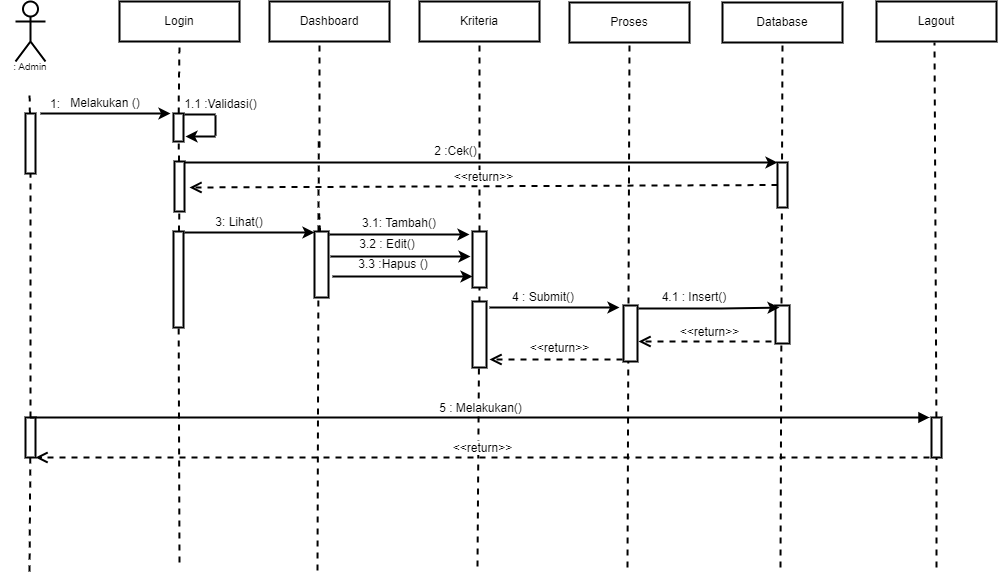

The diagram above was exported from draw.io. Its source (the exported page's mxGraphModel, read from the mxfile embedded in the PNG):
<mxGraphModel dx="818" dy="820" grid="1" gridSize="10" guides="1" tooltips="1" connect="1" arrows="1" fold="1" page="1" pageScale="1" pageWidth="1169" pageHeight="827" math="0" shadow="0">
  <root>
    <mxCell id="0" />
    <mxCell id="1" parent="0" />
    <mxCell id="n1Wdu7RdV2D3yD4-LwiX-2" value="&lt;br&gt;&lt;br&gt;&lt;br&gt;&lt;br&gt;&lt;br&gt;" style="shape=umlActor;verticalLabelPosition=bottom;verticalAlign=top;html=1;outlineConnect=0;strokeWidth=2;" parent="1" vertex="1">
      <mxGeometry x="119" y="100" width="30" height="60" as="geometry" />
    </mxCell>
    <mxCell id="n1Wdu7RdV2D3yD4-LwiX-3" value="Login" style="rounded=0;whiteSpace=wrap;html=1;strokeWidth=2;" parent="1" vertex="1">
      <mxGeometry x="223" y="100" width="120" height="40" as="geometry" />
    </mxCell>
    <mxCell id="n1Wdu7RdV2D3yD4-LwiX-4" value="Dashboard" style="rounded=0;whiteSpace=wrap;html=1;strokeWidth=2;" parent="1" vertex="1">
      <mxGeometry x="373" y="100" width="120" height="40" as="geometry" />
    </mxCell>
    <mxCell id="n1Wdu7RdV2D3yD4-LwiX-5" value="Kriteria" style="rounded=0;whiteSpace=wrap;html=1;strokeWidth=2;" parent="1" vertex="1">
      <mxGeometry x="523" y="100" width="120" height="40" as="geometry" />
    </mxCell>
    <mxCell id="n1Wdu7RdV2D3yD4-LwiX-6" value="Lagout" style="rounded=0;whiteSpace=wrap;html=1;strokeWidth=2;" parent="1" vertex="1">
      <mxGeometry x="980" y="100" width="120" height="40" as="geometry" />
    </mxCell>
    <mxCell id="n1Wdu7RdV2D3yD4-LwiX-7" value="" style="endArrow=none;dashed=1;html=1;rounded=0;startArrow=none;strokeWidth=2;" parent="1" source="n1Wdu7RdV2D3yD4-LwiX-8" edge="1">
      <mxGeometry width="50" height="50" relative="1" as="geometry">
        <mxPoint x="133" y="520" as="sourcePoint" />
        <mxPoint x="133" y="190" as="targetPoint" />
      </mxGeometry>
    </mxCell>
    <mxCell id="n1Wdu7RdV2D3yD4-LwiX-8" value="" style="rounded=0;whiteSpace=wrap;html=1;strokeWidth=2;" parent="1" vertex="1">
      <mxGeometry x="129" y="212" width="10" height="60" as="geometry" />
    </mxCell>
    <mxCell id="n1Wdu7RdV2D3yD4-LwiX-9" value="" style="endArrow=none;dashed=1;html=1;rounded=0;strokeWidth=2;startArrow=none;" parent="1" source="n1Wdu7RdV2D3yD4-LwiX-61" target="n1Wdu7RdV2D3yD4-LwiX-8" edge="1">
      <mxGeometry width="50" height="50" relative="1" as="geometry">
        <mxPoint x="133" y="670" as="sourcePoint" />
        <mxPoint x="133" y="190" as="targetPoint" />
      </mxGeometry>
    </mxCell>
    <mxCell id="n1Wdu7RdV2D3yD4-LwiX-10" value="" style="endArrow=none;dashed=1;html=1;rounded=0;startArrow=none;entryX=0.5;entryY=1;entryDx=0;entryDy=0;strokeWidth=2;" parent="1" source="n1Wdu7RdV2D3yD4-LwiX-11" target="n1Wdu7RdV2D3yD4-LwiX-3" edge="1">
      <mxGeometry width="50" height="50" relative="1" as="geometry">
        <mxPoint x="281" y="520" as="sourcePoint" />
        <mxPoint x="281" y="190" as="targetPoint" />
      </mxGeometry>
    </mxCell>
    <mxCell id="n1Wdu7RdV2D3yD4-LwiX-11" value="" style="rounded=0;whiteSpace=wrap;html=1;strokeWidth=2;" parent="1" vertex="1">
      <mxGeometry x="277" y="212" width="10" height="28" as="geometry" />
    </mxCell>
    <mxCell id="n1Wdu7RdV2D3yD4-LwiX-12" value="" style="endArrow=none;dashed=1;html=1;rounded=0;startArrow=none;strokeWidth=2;" parent="1" source="n1Wdu7RdV2D3yD4-LwiX-16" target="n1Wdu7RdV2D3yD4-LwiX-11" edge="1">
      <mxGeometry width="50" height="50" relative="1" as="geometry">
        <mxPoint x="281" y="520" as="sourcePoint" />
        <mxPoint x="281" y="190" as="targetPoint" />
      </mxGeometry>
    </mxCell>
    <mxCell id="n1Wdu7RdV2D3yD4-LwiX-13" value="" style="endArrow=classic;html=1;rounded=0;strokeWidth=2;" parent="1" edge="1">
      <mxGeometry width="50" height="50" relative="1" as="geometry">
        <mxPoint x="144" y="212" as="sourcePoint" />
        <mxPoint x="274" y="212" as="targetPoint" />
      </mxGeometry>
    </mxCell>
    <mxCell id="n1Wdu7RdV2D3yD4-LwiX-14" value="1:" style="text;html=1;strokeColor=none;fillColor=none;align=center;verticalAlign=middle;whiteSpace=wrap;rounded=0;strokeWidth=2;" parent="1" vertex="1">
      <mxGeometry x="129" y="194" width="60" height="18" as="geometry" />
    </mxCell>
    <mxCell id="n1Wdu7RdV2D3yD4-LwiX-15" value="Melakukan ()" style="text;html=1;strokeColor=none;fillColor=none;align=center;verticalAlign=middle;whiteSpace=wrap;rounded=0;strokeWidth=2;" parent="1" vertex="1">
      <mxGeometry x="164" y="192" width="90" height="20" as="geometry" />
    </mxCell>
    <mxCell id="n1Wdu7RdV2D3yD4-LwiX-16" value="" style="rounded=0;whiteSpace=wrap;html=1;strokeWidth=2;" parent="1" vertex="1">
      <mxGeometry x="278" y="260" width="10" height="50" as="geometry" />
    </mxCell>
    <mxCell id="n1Wdu7RdV2D3yD4-LwiX-17" value="" style="endArrow=none;dashed=1;html=1;rounded=0;startArrow=none;strokeWidth=2;" parent="1" source="n1Wdu7RdV2D3yD4-LwiX-18" target="n1Wdu7RdV2D3yD4-LwiX-16" edge="1">
      <mxGeometry width="50" height="50" relative="1" as="geometry">
        <mxPoint x="281" y="520" as="sourcePoint" />
        <mxPoint x="281.95238095238096" y="240" as="targetPoint" />
      </mxGeometry>
    </mxCell>
    <mxCell id="n1Wdu7RdV2D3yD4-LwiX-18" value="" style="rounded=0;whiteSpace=wrap;html=1;strokeWidth=2;" parent="1" vertex="1">
      <mxGeometry x="277" y="330" width="10" height="96" as="geometry" />
    </mxCell>
    <mxCell id="n1Wdu7RdV2D3yD4-LwiX-19" value="" style="endArrow=none;dashed=1;html=1;rounded=0;strokeWidth=2;" parent="1" target="n1Wdu7RdV2D3yD4-LwiX-18" edge="1">
      <mxGeometry width="50" height="50" relative="1" as="geometry">
        <mxPoint x="283" y="661" as="sourcePoint" />
        <mxPoint x="282.7872340425531" y="310" as="targetPoint" />
      </mxGeometry>
    </mxCell>
    <mxCell id="n1Wdu7RdV2D3yD4-LwiX-20" value="" style="endArrow=none;dashed=1;html=1;rounded=0;startArrow=none;entryX=0.5;entryY=1;entryDx=0;entryDy=0;strokeWidth=2;" parent="1" edge="1">
      <mxGeometry width="50" height="50" relative="1" as="geometry">
        <mxPoint x="423" y="246" as="sourcePoint" />
        <mxPoint x="423" y="140" as="targetPoint" />
      </mxGeometry>
    </mxCell>
    <mxCell id="n1Wdu7RdV2D3yD4-LwiX-21" value="" style="endArrow=none;dashed=1;html=1;rounded=0;startArrow=none;exitX=0.5;exitY=0;exitDx=0;exitDy=0;strokeWidth=2;" parent="1" edge="1">
      <mxGeometry width="50" height="50" relative="1" as="geometry">
        <mxPoint x="422" y="330" as="sourcePoint" />
        <mxPoint x="422.2372881355932" y="240" as="targetPoint" />
      </mxGeometry>
    </mxCell>
    <mxCell id="n1Wdu7RdV2D3yD4-LwiX-22" value="" style="endArrow=none;dashed=1;html=1;rounded=0;startArrow=none;strokeWidth=2;" parent="1" source="n1Wdu7RdV2D3yD4-LwiX-43" edge="1">
      <mxGeometry width="50" height="50" relative="1" as="geometry">
        <mxPoint x="423" y="386" as="sourcePoint" />
        <mxPoint x="422.6428571428571" y="310" as="targetPoint" />
      </mxGeometry>
    </mxCell>
    <mxCell id="n1Wdu7RdV2D3yD4-LwiX-23" value="" style="endArrow=none;dashed=1;html=1;rounded=0;strokeWidth=2;" parent="1" edge="1">
      <mxGeometry width="50" height="50" relative="1" as="geometry">
        <mxPoint x="421" y="669" as="sourcePoint" />
        <mxPoint x="421.9203821656049" y="380" as="targetPoint" />
      </mxGeometry>
    </mxCell>
    <mxCell id="n1Wdu7RdV2D3yD4-LwiX-24" value="" style="endArrow=classic;html=1;rounded=0;exitX=1;exitY=0;exitDx=0;exitDy=0;entryX=0;entryY=0;entryDx=0;entryDy=0;strokeWidth=2;" parent="1" target="n1Wdu7RdV2D3yD4-LwiX-39" edge="1">
      <mxGeometry width="50" height="50" relative="1" as="geometry">
        <mxPoint x="288" y="261" as="sourcePoint" />
        <mxPoint x="578" y="260" as="targetPoint" />
      </mxGeometry>
    </mxCell>
    <mxCell id="n1Wdu7RdV2D3yD4-LwiX-25" value="&lt;span style=&quot;&quot;&gt;1.1 :Validasi()&lt;/span&gt;" style="text;html=1;strokeColor=none;fillColor=none;align=center;verticalAlign=middle;whiteSpace=wrap;rounded=0;strokeWidth=2;" parent="1" vertex="1">
      <mxGeometry x="287" y="194" width="75" height="18" as="geometry" />
    </mxCell>
    <mxCell id="n1Wdu7RdV2D3yD4-LwiX-26" value="" style="endArrow=none;dashed=1;html=1;rounded=0;entryX=0.5;entryY=1;entryDx=0;entryDy=0;strokeWidth=2;startArrow=none;" parent="1" source="n1Wdu7RdV2D3yD4-LwiX-44" target="n1Wdu7RdV2D3yD4-LwiX-5" edge="1">
      <mxGeometry width="50" height="50" relative="1" as="geometry">
        <mxPoint x="581" y="665" as="sourcePoint" />
        <mxPoint x="581.929906542056" y="267" as="targetPoint" />
      </mxGeometry>
    </mxCell>
    <mxCell id="n1Wdu7RdV2D3yD4-LwiX-27" value="" style="endArrow=none;dashed=1;html=1;rounded=0;entryX=0.5;entryY=1;entryDx=0;entryDy=0;startArrow=none;strokeWidth=2;" parent="1" source="n1Wdu7RdV2D3yD4-LwiX-28" edge="1">
      <mxGeometry width="50" height="50" relative="1" as="geometry">
        <mxPoint x="1036" y="666" as="sourcePoint" />
        <mxPoint x="1038" y="141" as="targetPoint" />
      </mxGeometry>
    </mxCell>
    <mxCell id="n1Wdu7RdV2D3yD4-LwiX-28" value="" style="rounded=0;whiteSpace=wrap;html=1;strokeWidth=2;fontSize=10;" parent="1" vertex="1">
      <mxGeometry x="1035" y="516" width="10" height="40" as="geometry" />
    </mxCell>
    <mxCell id="n1Wdu7RdV2D3yD4-LwiX-29" value="" style="endArrow=none;dashed=1;html=1;rounded=0;entryX=0.5;entryY=1;entryDx=0;entryDy=0;strokeWidth=2;" parent="1" target="n1Wdu7RdV2D3yD4-LwiX-28" edge="1">
      <mxGeometry width="50" height="50" relative="1" as="geometry">
        <mxPoint x="1040" y="666" as="sourcePoint" />
        <mxPoint x="1038" y="141" as="targetPoint" />
      </mxGeometry>
    </mxCell>
    <mxCell id="n1Wdu7RdV2D3yD4-LwiX-30" value=": Admin" style="text;html=1;strokeColor=none;fillColor=none;align=center;verticalAlign=middle;whiteSpace=wrap;rounded=0;strokeWidth=1;fontSize=10;" parent="1" vertex="1">
      <mxGeometry x="104" y="160" width="60" height="10" as="geometry" />
    </mxCell>
    <mxCell id="n1Wdu7RdV2D3yD4-LwiX-31" value="Proses" style="rounded=0;whiteSpace=wrap;html=1;strokeWidth=2;" parent="1" vertex="1">
      <mxGeometry x="673" y="101" width="120" height="40" as="geometry" />
    </mxCell>
    <mxCell id="n1Wdu7RdV2D3yD4-LwiX-32" value="" style="endArrow=none;dashed=1;html=1;rounded=0;entryX=0.5;entryY=1;entryDx=0;entryDy=0;strokeWidth=2;" parent="1" target="n1Wdu7RdV2D3yD4-LwiX-31" edge="1">
      <mxGeometry width="50" height="50" relative="1" as="geometry">
        <mxPoint x="731" y="666.0000000000002" as="sourcePoint" />
        <mxPoint x="731.929906542056" y="268" as="targetPoint" />
      </mxGeometry>
    </mxCell>
    <mxCell id="n1Wdu7RdV2D3yD4-LwiX-33" value="" style="endArrow=none;html=1;rounded=0;exitX=0.5;exitY=0;exitDx=0;exitDy=0;strokeWidth=2;" parent="1" edge="1">
      <mxGeometry width="50" height="50" relative="1" as="geometry">
        <mxPoint x="288" y="213" as="sourcePoint" />
        <mxPoint x="319" y="213" as="targetPoint" />
      </mxGeometry>
    </mxCell>
    <mxCell id="n1Wdu7RdV2D3yD4-LwiX-34" value="" style="endArrow=none;html=1;rounded=0;strokeWidth=2;" parent="1" edge="1">
      <mxGeometry width="50" height="50" relative="1" as="geometry">
        <mxPoint x="319" y="234" as="sourcePoint" />
        <mxPoint x="319" y="214" as="targetPoint" />
      </mxGeometry>
    </mxCell>
    <mxCell id="n1Wdu7RdV2D3yD4-LwiX-35" value="" style="endArrow=classic;html=1;rounded=0;strokeWidth=2;" parent="1" edge="1">
      <mxGeometry width="50" height="50" relative="1" as="geometry">
        <mxPoint x="319" y="235" as="sourcePoint" />
        <mxPoint x="289" y="235" as="targetPoint" />
      </mxGeometry>
    </mxCell>
    <mxCell id="n1Wdu7RdV2D3yD4-LwiX-36" value="Database" style="rounded=0;whiteSpace=wrap;html=1;strokeWidth=2;" parent="1" vertex="1">
      <mxGeometry x="826" y="101" width="120" height="40" as="geometry" />
    </mxCell>
    <mxCell id="n1Wdu7RdV2D3yD4-LwiX-37" value="" style="endArrow=none;dashed=1;html=1;rounded=0;entryX=0.5;entryY=1;entryDx=0;entryDy=0;strokeWidth=2;" parent="1" target="n1Wdu7RdV2D3yD4-LwiX-36" edge="1">
      <mxGeometry width="50" height="50" relative="1" as="geometry">
        <mxPoint x="884" y="666.0000000000002" as="sourcePoint" />
        <mxPoint x="884.929906542056" y="268" as="targetPoint" />
      </mxGeometry>
    </mxCell>
    <mxCell id="n1Wdu7RdV2D3yD4-LwiX-38" value="" style="rounded=0;whiteSpace=wrap;html=1;strokeWidth=2;fontSize=10;" parent="1" vertex="1">
      <mxGeometry x="879" y="404" width="14" height="38" as="geometry" />
    </mxCell>
    <mxCell id="n1Wdu7RdV2D3yD4-LwiX-39" value="" style="rounded=0;whiteSpace=wrap;html=1;fontSize=12;strokeWidth=2;" parent="1" vertex="1">
      <mxGeometry x="881" y="261" width="10" height="45" as="geometry" />
    </mxCell>
    <mxCell id="n1Wdu7RdV2D3yD4-LwiX-40" value="2 :Cek()" style="text;html=1;strokeColor=none;fillColor=none;align=center;verticalAlign=middle;whiteSpace=wrap;rounded=0;strokeWidth=2;" parent="1" vertex="1">
      <mxGeometry x="486" y="240" width="147" height="20" as="geometry" />
    </mxCell>
    <mxCell id="n1Wdu7RdV2D3yD4-LwiX-41" value="&amp;lt;&amp;lt;return&amp;gt;&amp;gt;" style="html=1;verticalAlign=bottom;endArrow=open;dashed=1;endSize=8;rounded=0;fontSize=12;exitX=0;exitY=0.5;exitDx=0;exitDy=0;strokeWidth=2;" parent="1" source="n1Wdu7RdV2D3yD4-LwiX-39" edge="1">
      <mxGeometry relative="1" as="geometry">
        <mxPoint x="873" y="286" as="sourcePoint" />
        <mxPoint x="293" y="286" as="targetPoint" />
      </mxGeometry>
    </mxCell>
    <mxCell id="n1Wdu7RdV2D3yD4-LwiX-42" value="" style="endArrow=classic;html=1;rounded=0;strokeWidth=2;" parent="1" edge="1">
      <mxGeometry width="50" height="50" relative="1" as="geometry">
        <mxPoint x="288" y="331" as="sourcePoint" />
        <mxPoint x="418" y="331" as="targetPoint" />
      </mxGeometry>
    </mxCell>
    <mxCell id="n1Wdu7RdV2D3yD4-LwiX-43" value="" style="rounded=0;whiteSpace=wrap;html=1;strokeWidth=2;" parent="1" vertex="1">
      <mxGeometry x="418" y="330" width="14" height="66" as="geometry" />
    </mxCell>
    <mxCell id="n1Wdu7RdV2D3yD4-LwiX-44" value="" style="rounded=0;whiteSpace=wrap;html=1;strokeWidth=2;fontSize=10;" parent="1" vertex="1">
      <mxGeometry x="576" y="330" width="14" height="56" as="geometry" />
    </mxCell>
    <mxCell id="n1Wdu7RdV2D3yD4-LwiX-45" value="" style="endArrow=none;dashed=1;html=1;rounded=0;entryX=0.5;entryY=1;entryDx=0;entryDy=0;strokeWidth=2;" parent="1" target="n1Wdu7RdV2D3yD4-LwiX-44" edge="1">
      <mxGeometry width="50" height="50" relative="1" as="geometry">
        <mxPoint x="581" y="665.0000000000002" as="sourcePoint" />
        <mxPoint x="583" y="140" as="targetPoint" />
      </mxGeometry>
    </mxCell>
    <mxCell id="n1Wdu7RdV2D3yD4-LwiX-46" value="" style="endArrow=classic;html=1;rounded=0;strokeWidth=2;" parent="1" edge="1">
      <mxGeometry width="50" height="50" relative="1" as="geometry">
        <mxPoint x="433" y="333" as="sourcePoint" />
        <mxPoint x="573" y="333" as="targetPoint" />
        <Array as="points">
          <mxPoint x="528" y="333" />
        </Array>
      </mxGeometry>
    </mxCell>
    <mxCell id="n1Wdu7RdV2D3yD4-LwiX-47" value="3: Lihat()" style="text;html=1;strokeColor=none;fillColor=none;align=center;verticalAlign=middle;whiteSpace=wrap;rounded=0;strokeWidth=2;fontSize=12;" parent="1" vertex="1">
      <mxGeometry x="313" y="306" width="60" height="30" as="geometry" />
    </mxCell>
    <mxCell id="n1Wdu7RdV2D3yD4-LwiX-48" value="3.1: Tambah()" style="text;html=1;strokeColor=none;fillColor=none;align=center;verticalAlign=middle;whiteSpace=wrap;rounded=0;strokeWidth=2;fontSize=12;" parent="1" vertex="1">
      <mxGeometry x="453" y="312" width="100" height="20" as="geometry" />
    </mxCell>
    <mxCell id="n1Wdu7RdV2D3yD4-LwiX-49" value="" style="endArrow=classic;html=1;rounded=0;strokeWidth=2;" parent="1" edge="1">
      <mxGeometry width="50" height="50" relative="1" as="geometry">
        <mxPoint x="434" y="355" as="sourcePoint" />
        <mxPoint x="574" y="355" as="targetPoint" />
        <Array as="points">
          <mxPoint x="529" y="355" />
        </Array>
      </mxGeometry>
    </mxCell>
    <mxCell id="n1Wdu7RdV2D3yD4-LwiX-50" value="" style="endArrow=classic;html=1;rounded=0;strokeWidth=2;" parent="1" edge="1">
      <mxGeometry width="50" height="50" relative="1" as="geometry">
        <mxPoint x="436" y="375" as="sourcePoint" />
        <mxPoint x="576" y="375" as="targetPoint" />
        <Array as="points">
          <mxPoint x="531" y="375" />
        </Array>
      </mxGeometry>
    </mxCell>
    <mxCell id="n1Wdu7RdV2D3yD4-LwiX-51" value="3.2 : Edit()" style="text;html=1;strokeColor=none;fillColor=none;align=center;verticalAlign=middle;whiteSpace=wrap;rounded=0;strokeWidth=2;fontSize=12;" parent="1" vertex="1">
      <mxGeometry x="441" y="330" width="100" height="26" as="geometry" />
    </mxCell>
    <mxCell id="n1Wdu7RdV2D3yD4-LwiX-52" value="3.3 :Hapus ()" style="text;html=1;strokeColor=none;fillColor=none;align=center;verticalAlign=middle;whiteSpace=wrap;rounded=0;strokeWidth=2;fontSize=12;" parent="1" vertex="1">
      <mxGeometry x="447" y="348" width="100" height="30" as="geometry" />
    </mxCell>
    <mxCell id="n1Wdu7RdV2D3yD4-LwiX-53" value="" style="rounded=0;whiteSpace=wrap;html=1;strokeWidth=2;fontSize=10;" parent="1" vertex="1">
      <mxGeometry x="727" y="404" width="14" height="56" as="geometry" />
    </mxCell>
    <mxCell id="n1Wdu7RdV2D3yD4-LwiX-54" value="" style="rounded=0;whiteSpace=wrap;html=1;strokeWidth=2;" parent="1" vertex="1">
      <mxGeometry x="576" y="400" width="14" height="66" as="geometry" />
    </mxCell>
    <mxCell id="n1Wdu7RdV2D3yD4-LwiX-55" value="" style="endArrow=classic;html=1;rounded=0;strokeWidth=2;" parent="1" edge="1">
      <mxGeometry width="50" height="50" relative="1" as="geometry">
        <mxPoint x="593" y="406" as="sourcePoint" />
        <mxPoint x="723" y="406" as="targetPoint" />
        <Array as="points">
          <mxPoint x="676" y="406" />
        </Array>
      </mxGeometry>
    </mxCell>
    <mxCell id="n1Wdu7RdV2D3yD4-LwiX-56" value="4 : Submit()" style="text;html=1;strokeColor=none;fillColor=none;align=center;verticalAlign=middle;whiteSpace=wrap;rounded=0;strokeWidth=2;fontSize=12;" parent="1" vertex="1">
      <mxGeometry x="602" y="389" width="90" height="14" as="geometry" />
    </mxCell>
    <mxCell id="n1Wdu7RdV2D3yD4-LwiX-57" value="&amp;lt;&amp;lt;return&amp;gt;&amp;gt;" style="html=1;verticalAlign=bottom;endArrow=open;dashed=1;endSize=8;rounded=0;strokeWidth=2;fontSize=12;" parent="1" edge="1">
      <mxGeometry x="-0.0526" y="-2" relative="1" as="geometry">
        <mxPoint x="726" y="458" as="sourcePoint" />
        <mxPoint x="593" y="458" as="targetPoint" />
        <mxPoint as="offset" />
      </mxGeometry>
    </mxCell>
    <mxCell id="n1Wdu7RdV2D3yD4-LwiX-58" value="" style="endArrow=classic;html=1;rounded=0;strokeWidth=2;entryX=0.286;entryY=0.053;entryDx=0;entryDy=0;entryPerimeter=0;" parent="1" target="n1Wdu7RdV2D3yD4-LwiX-38" edge="1">
      <mxGeometry width="50" height="50" relative="1" as="geometry">
        <mxPoint x="742" y="407" as="sourcePoint" />
        <mxPoint x="873" y="407" as="targetPoint" />
        <Array as="points">
          <mxPoint x="825" y="407" />
        </Array>
      </mxGeometry>
    </mxCell>
    <mxCell id="n1Wdu7RdV2D3yD4-LwiX-59" value="4.1 : Insert()" style="text;html=1;strokeColor=none;fillColor=none;align=center;verticalAlign=middle;whiteSpace=wrap;rounded=0;strokeWidth=2;fontSize=12;" parent="1" vertex="1">
      <mxGeometry x="753" y="389" width="90" height="14" as="geometry" />
    </mxCell>
    <mxCell id="n1Wdu7RdV2D3yD4-LwiX-60" value="&amp;lt;&amp;lt;return&amp;gt;&amp;gt;" style="html=1;verticalAlign=bottom;endArrow=open;dashed=1;endSize=8;rounded=0;strokeWidth=2;fontSize=12;" parent="1" edge="1">
      <mxGeometry x="-0.0677" relative="1" as="geometry">
        <mxPoint x="875" y="440" as="sourcePoint" />
        <mxPoint x="742" y="440" as="targetPoint" />
        <mxPoint as="offset" />
      </mxGeometry>
    </mxCell>
    <mxCell id="n1Wdu7RdV2D3yD4-LwiX-61" value="" style="rounded=0;whiteSpace=wrap;html=1;strokeWidth=2;fontSize=10;" parent="1" vertex="1">
      <mxGeometry x="129" y="516" width="10" height="40" as="geometry" />
    </mxCell>
    <mxCell id="n1Wdu7RdV2D3yD4-LwiX-62" value="" style="endArrow=none;dashed=1;html=1;rounded=0;strokeWidth=2;" parent="1" target="n1Wdu7RdV2D3yD4-LwiX-61" edge="1">
      <mxGeometry width="50" height="50" relative="1" as="geometry">
        <mxPoint x="133" y="670.0000000000002" as="sourcePoint" />
        <mxPoint x="133.9299065420562" y="272" as="targetPoint" />
      </mxGeometry>
    </mxCell>
    <mxCell id="n1Wdu7RdV2D3yD4-LwiX-63" value="5 : Melakukan()" style="html=1;verticalAlign=bottom;endArrow=block;rounded=0;strokeWidth=2;fontSize=12;exitX=0.5;exitY=0;exitDx=0;exitDy=0;" parent="1" source="n1Wdu7RdV2D3yD4-LwiX-61" edge="1">
      <mxGeometry width="80" relative="1" as="geometry">
        <mxPoint x="143" y="516" as="sourcePoint" />
        <mxPoint x="1033" y="516" as="targetPoint" />
      </mxGeometry>
    </mxCell>
    <mxCell id="n1Wdu7RdV2D3yD4-LwiX-64" value="&amp;lt;&amp;lt;return&amp;gt;&amp;gt;" style="html=1;verticalAlign=bottom;endArrow=open;dashed=1;endSize=8;rounded=0;strokeWidth=2;fontSize=12;" parent="1" edge="1">
      <mxGeometry relative="1" as="geometry">
        <mxPoint x="1033" y="556" as="sourcePoint" />
        <mxPoint x="139" y="556" as="targetPoint" />
      </mxGeometry>
    </mxCell>
  </root>
</mxGraphModel>